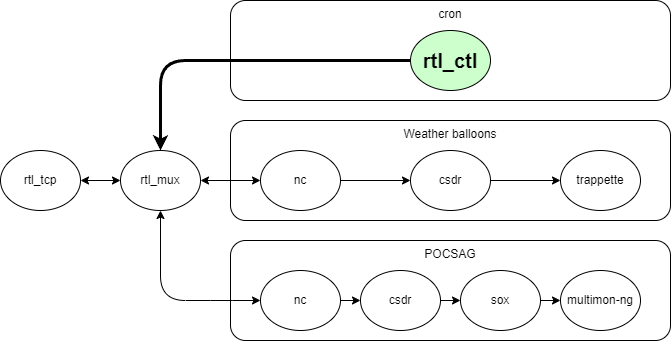

The diagram above was exported from draw.io. Its source (the exported page's mxGraphModel, read from the mxfile embedded in the PNG):
<mxGraphModel dx="1557" dy="877" grid="1" gridSize="10" guides="1" tooltips="1" connect="1" arrows="1" fold="1" page="1" pageScale="1" pageWidth="827" pageHeight="1169" math="0" shadow="0">
  <root>
    <mxCell id="0" />
    <mxCell id="1" parent="0" />
    <mxCell id="BWUWRy58rfwgXPKaXxnX-15" value="POCSAG" style="rounded=1;whiteSpace=wrap;html=1;labelBackgroundColor=none;fillColor=#FFFFFF;verticalAlign=top;" vertex="1" parent="1">
      <mxGeometry x="280" y="440" width="440" height="100" as="geometry" />
    </mxCell>
    <mxCell id="BWUWRy58rfwgXPKaXxnX-5" value="Weather balloons" style="rounded=1;whiteSpace=wrap;html=1;labelBackgroundColor=none;fillColor=#FFFFFF;verticalAlign=top;" vertex="1" parent="1">
      <mxGeometry x="280" y="320" width="440" height="100" as="geometry" />
    </mxCell>
    <mxCell id="BWUWRy58rfwgXPKaXxnX-3" value="cron" style="rounded=1;whiteSpace=wrap;html=1;align=center;imageVerticalAlign=top;verticalAlign=top;" vertex="1" parent="1">
      <mxGeometry x="280" y="200" width="440" height="100" as="geometry" />
    </mxCell>
    <mxCell id="BWUWRy58rfwgXPKaXxnX-1" value="rtl_tcp" style="ellipse;whiteSpace=wrap;html=1;" vertex="1" parent="1">
      <mxGeometry x="50" y="350" width="80" height="60" as="geometry" />
    </mxCell>
    <mxCell id="BWUWRy58rfwgXPKaXxnX-2" value="rtl_mux" style="ellipse;whiteSpace=wrap;html=1;" vertex="1" parent="1">
      <mxGeometry x="170" y="350" width="80" height="60" as="geometry" />
    </mxCell>
    <mxCell id="BWUWRy58rfwgXPKaXxnX-4" value="rtl_ctl" style="ellipse;whiteSpace=wrap;html=1;labelBackgroundColor=none;fillColor=#CCFFCC;fontStyle=1;fontSize=20;" vertex="1" parent="1">
      <mxGeometry x="460" y="230" width="80" height="60" as="geometry" />
    </mxCell>
    <mxCell id="BWUWRy58rfwgXPKaXxnX-6" value="nc" style="ellipse;whiteSpace=wrap;html=1;" vertex="1" parent="1">
      <mxGeometry x="310" y="350" width="80" height="60" as="geometry" />
    </mxCell>
    <mxCell id="BWUWRy58rfwgXPKaXxnX-9" value="sox" style="ellipse;whiteSpace=wrap;html=1;" vertex="1" parent="1">
      <mxGeometry x="510" y="470" width="80" height="60" as="geometry" />
    </mxCell>
    <mxCell id="BWUWRy58rfwgXPKaXxnX-10" value="csdr" style="ellipse;whiteSpace=wrap;html=1;" vertex="1" parent="1">
      <mxGeometry x="410" y="470" width="80" height="60" as="geometry" />
    </mxCell>
    <mxCell id="BWUWRy58rfwgXPKaXxnX-11" value="nc" style="ellipse;whiteSpace=wrap;html=1;" vertex="1" parent="1">
      <mxGeometry x="310" y="470" width="80" height="60" as="geometry" />
    </mxCell>
    <mxCell id="BWUWRy58rfwgXPKaXxnX-12" value="csdr" style="ellipse;whiteSpace=wrap;html=1;" vertex="1" parent="1">
      <mxGeometry x="460" y="350" width="80" height="60" as="geometry" />
    </mxCell>
    <mxCell id="BWUWRy58rfwgXPKaXxnX-13" value="multimon-ng" style="ellipse;whiteSpace=wrap;html=1;" vertex="1" parent="1">
      <mxGeometry x="610" y="470" width="80" height="60" as="geometry" />
    </mxCell>
    <mxCell id="BWUWRy58rfwgXPKaXxnX-14" value="trappette" style="ellipse;whiteSpace=wrap;html=1;" vertex="1" parent="1">
      <mxGeometry x="610" y="350" width="80" height="60" as="geometry" />
    </mxCell>
    <mxCell id="BWUWRy58rfwgXPKaXxnX-19" value="" style="endArrow=classic;startArrow=classic;html=1;rounded=0;entryX=0;entryY=0.5;entryDx=0;entryDy=0;exitX=1;exitY=0.5;exitDx=0;exitDy=0;" edge="1" parent="1" source="BWUWRy58rfwgXPKaXxnX-1" target="BWUWRy58rfwgXPKaXxnX-2">
      <mxGeometry width="50" height="50" relative="1" as="geometry">
        <mxPoint x="80" y="500" as="sourcePoint" />
        <mxPoint x="130" y="450" as="targetPoint" />
      </mxGeometry>
    </mxCell>
    <mxCell id="BWUWRy58rfwgXPKaXxnX-20" value="" style="endArrow=classic;startArrow=classic;html=1;rounded=0;entryX=0;entryY=0.5;entryDx=0;entryDy=0;exitX=1;exitY=0.5;exitDx=0;exitDy=0;" edge="1" parent="1" source="BWUWRy58rfwgXPKaXxnX-2" target="BWUWRy58rfwgXPKaXxnX-6">
      <mxGeometry width="50" height="50" relative="1" as="geometry">
        <mxPoint x="120" y="530" as="sourcePoint" />
        <mxPoint x="170" y="480" as="targetPoint" />
      </mxGeometry>
    </mxCell>
    <mxCell id="BWUWRy58rfwgXPKaXxnX-24" value="" style="endArrow=classic;startArrow=classic;html=1;entryX=0;entryY=0.5;entryDx=0;entryDy=0;exitX=0.5;exitY=1;exitDx=0;exitDy=0;rounded=1;arcSize=50;" edge="1" parent="1" source="BWUWRy58rfwgXPKaXxnX-2" target="BWUWRy58rfwgXPKaXxnX-11">
      <mxGeometry width="50" height="50" relative="1" as="geometry">
        <mxPoint x="390" y="480" as="sourcePoint" />
        <mxPoint x="440" y="430" as="targetPoint" />
        <Array as="points">
          <mxPoint x="210" y="500" />
          <mxPoint x="260" y="500" />
        </Array>
      </mxGeometry>
    </mxCell>
    <mxCell id="BWUWRy58rfwgXPKaXxnX-26" value="" style="endArrow=classic;html=1;rounded=0;entryX=0;entryY=0.5;entryDx=0;entryDy=0;exitX=1;exitY=0.5;exitDx=0;exitDy=0;" edge="1" parent="1" source="BWUWRy58rfwgXPKaXxnX-6" target="BWUWRy58rfwgXPKaXxnX-12">
      <mxGeometry width="50" height="50" relative="1" as="geometry">
        <mxPoint x="390" y="480" as="sourcePoint" />
        <mxPoint x="440" y="430" as="targetPoint" />
      </mxGeometry>
    </mxCell>
    <mxCell id="BWUWRy58rfwgXPKaXxnX-27" value="" style="endArrow=classic;html=1;rounded=0;fontSize=20;entryX=0;entryY=0.5;entryDx=0;entryDy=0;exitX=1;exitY=0.5;exitDx=0;exitDy=0;" edge="1" parent="1" source="BWUWRy58rfwgXPKaXxnX-12" target="BWUWRy58rfwgXPKaXxnX-14">
      <mxGeometry width="50" height="50" relative="1" as="geometry">
        <mxPoint x="390" y="480" as="sourcePoint" />
        <mxPoint x="440" y="430" as="targetPoint" />
      </mxGeometry>
    </mxCell>
    <mxCell id="BWUWRy58rfwgXPKaXxnX-28" value="" style="endArrow=classic;html=1;rounded=0;fontSize=20;exitX=1;exitY=0.5;exitDx=0;exitDy=0;entryX=0;entryY=0.5;entryDx=0;entryDy=0;" edge="1" parent="1" source="BWUWRy58rfwgXPKaXxnX-10" target="BWUWRy58rfwgXPKaXxnX-9">
      <mxGeometry width="50" height="50" relative="1" as="geometry">
        <mxPoint x="570" y="610" as="sourcePoint" />
        <mxPoint x="620" y="560" as="targetPoint" />
      </mxGeometry>
    </mxCell>
    <mxCell id="BWUWRy58rfwgXPKaXxnX-29" value="" style="endArrow=classic;html=1;rounded=0;fontSize=20;exitX=1;exitY=0.5;exitDx=0;exitDy=0;entryX=0;entryY=0.5;entryDx=0;entryDy=0;" edge="1" parent="1" source="BWUWRy58rfwgXPKaXxnX-11" target="BWUWRy58rfwgXPKaXxnX-10">
      <mxGeometry width="50" height="50" relative="1" as="geometry">
        <mxPoint x="440" y="690" as="sourcePoint" />
        <mxPoint x="490" y="640" as="targetPoint" />
      </mxGeometry>
    </mxCell>
    <mxCell id="BWUWRy58rfwgXPKaXxnX-30" value="" style="endArrow=classic;html=1;rounded=0;fontSize=20;exitX=1;exitY=0.5;exitDx=0;exitDy=0;entryX=0;entryY=0.5;entryDx=0;entryDy=0;" edge="1" parent="1" source="BWUWRy58rfwgXPKaXxnX-9" target="BWUWRy58rfwgXPKaXxnX-13">
      <mxGeometry width="50" height="50" relative="1" as="geometry">
        <mxPoint x="580" y="620" as="sourcePoint" />
        <mxPoint x="630" y="570" as="targetPoint" />
      </mxGeometry>
    </mxCell>
    <mxCell id="BWUWRy58rfwgXPKaXxnX-31" value="" style="endArrow=classic;html=1;rounded=1;strokeWidth=3;fontSize=20;exitX=0;exitY=0.5;exitDx=0;exitDy=0;entryX=0.5;entryY=0;entryDx=0;entryDy=0;arcSize=50;" edge="1" parent="1" source="BWUWRy58rfwgXPKaXxnX-4" target="BWUWRy58rfwgXPKaXxnX-2">
      <mxGeometry width="50" height="50" relative="1" as="geometry">
        <mxPoint x="390" y="380" as="sourcePoint" />
        <mxPoint x="210" y="240" as="targetPoint" />
        <Array as="points">
          <mxPoint x="210" y="260" />
        </Array>
      </mxGeometry>
    </mxCell>
  </root>
</mxGraphModel>